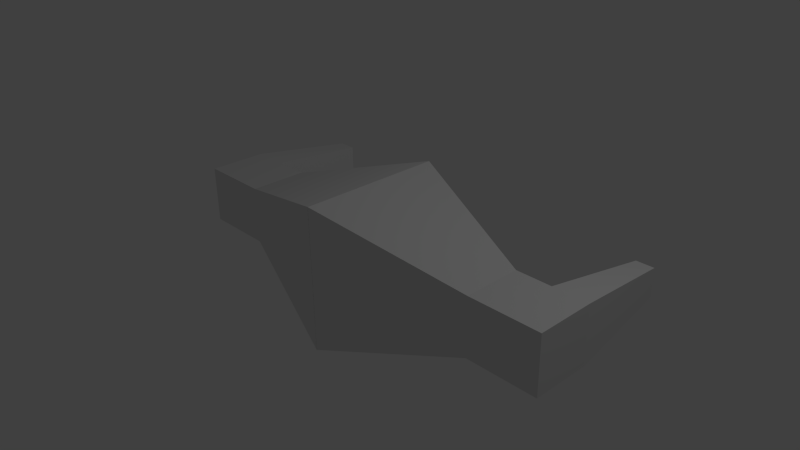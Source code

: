 # Source: player.blend  (saved by Blender 2.75.0; exported with 4.5.12 LTS)
import bpy
from mathutils import Matrix  # noqa: F401  (used for matrix-valued properties, if any)

bpy.ops.wm.read_factory_settings(use_empty=True)
scene = bpy.context.scene
scene.name = 'Scene'

# ---- collections
col_collection_1 = bpy.data.collections.new('Collection 1'); scene.collection.children.link(col_collection_1)

# ---- materials (node trees are filled in below, after node groups)
mat_material = bpy.data.materials.new('Material')
mat_material.alpha_threshold = 0.0
mat_material.use_transparent_shadow = False
mat_material.roughness = 0.5
mat_material.line_color = (0.0, 0.0, 0.0, 1.0)

# ---- material node trees

# ---- world
world_world = bpy.data.worlds.new('World'); scene.world = world_world
world_world.color = (0.05088, 0.05088, 0.05088)
world_world.use_sun_shadow = False
world_world.sun_shadow_jitter_overblur = 0.0
world_world.cycles.sampling_method = 'MANUAL'
world_world.cycles.sample_map_resolution = 256

# ---- cameras
cam_camera = bpy.data.cameras.new('Camera')
cam_camera.clip_end = 100.0
cam_camera.lens = 35.0
cam_camera.sensor_width = 32.0
cam_camera.sensor_height = 18.0
cam_camera.ortho_scale = 7.314
cam_camera.dof.focus_distance = 0.0
cam_camera.dof.aperture_fstop = 128.0

# ---- lights
light_lamp = bpy.data.lights.new('Lamp', 'POINT')
light_lamp.transmission_factor = 0.0
light_lamp.cutoff_distance = 30.0
light_lamp.energy = 100.0
light_lamp.shadow_buffer_clip_start = 1.001
light_lamp.shadow_soft_size = 0.1
light_lamp.shadow_maximum_resolution = 0.006
light_lamp.use_absolute_resolution = True
light_lamp.cycles.use_multiple_importance_sampling = False

# ---- meshes
me_cube = bpy.data.meshes.new('Cube')
me_cube.from_pydata([(2.001, 0.4087, -0.4087), (2.001, -0.4087, -0.4087), (0.001037, -1.0, -1.0), (0.001038, 1.0, -1.0), (2.001, 0.4087, 0.4087), (2.001, -0.4087, 0.4087), (0.001037, -1.0, 1.0), (0.001038, 1.0, 1.0), (3.022, 0.4087, -0.4087), (3.022, -0.4087, -0.4087), (3.022, 0.4087, 0.4087), (3.022, -0.4087, 0.4087), (2.001, 0.4087, 0.0), (3.022, 0.4087, 1.49e-07), (2.512, 0.4087, 0.4087), (2.512, 0.4087, -0.4087), (2.512, 0.4087, 7.451e-08), (2.895, 1.908, -0.2056), (2.895, 1.908, 0.2056), (2.895, 1.908, 4.559e-07), (2.638, 1.908, 0.2056), (2.638, 1.908, -0.2056), (2.638, 1.908, 4.184e-07)], [], [(0, 1, 2, 3), (4, 7, 6, 5), (4, 5, 11, 10, 14), (1, 5, 6, 2), (2, 6, 7, 3), (4, 12, 0, 3, 7), (8, 13, 10, 11, 9), (5, 1, 9, 11), (8, 15, 21, 17), (1, 0, 15, 8, 9), (16, 14, 20, 22), (0, 12, 16, 15), (12, 4, 14, 16), (22, 20, 18, 19), (21, 22, 19, 17), (13, 8, 17, 19), (15, 16, 22, 21), (10, 13, 19, 18), (14, 10, 18, 20)])
me_cube.materials.append(mat_material)
me_cube.use_remesh_preserve_volume = False
me_cube.use_remesh_preserve_attributes = False
me_cube.use_mirror_vertex_groups = False
me_cube.update()

# ---- objects
ob_cube = bpy.data.objects.new('Cube', me_cube)
ob_lamp = bpy.data.objects.new('Lamp', light_lamp)
ob_camera = bpy.data.objects.new('Camera', cam_camera)

# ---- transforms, parenting, visibility, modifiers, constraints
ob_cube.location = (0.0, 0.0, 0.0)
ob_cube.lock_rotations_4d = False
ob_cube.empty_display_type = 'ARROWS'
ob_cube.lineart.crease_threshold = 0.0
_m = ob_cube.modifiers.new('Mirror', 'MIRROR')
ob_lamp.location = (4.076, 1.005, 5.904)
ob_lamp.rotation_euler = (0.6503, 0.05522, 1.866)
ob_lamp.lock_rotations_4d = False
ob_lamp.empty_display_type = 'ARROWS'
ob_lamp.color = (0.0, 0.0, 0.0, 0.0)
ob_lamp.lineart.crease_threshold = 0.0
ob_camera.location = (7.481, -6.508, 5.344)
ob_camera.rotation_euler = (1.109, 0.01082, 0.8149)
ob_camera.lock_rotations_4d = False
ob_camera.empty_display_type = 'ARROWS'
ob_camera.color = (0.0, 0.0, 0.0, 0.0)
ob_camera.display_type = 'WIRE'
ob_camera.lineart.crease_threshold = 0.0

# ---- collection membership
col_collection_1.objects.link(ob_cube)
col_collection_1.objects.link(ob_lamp)
col_collection_1.objects.link(ob_camera)

# ---- scene / render settings (as saved in the file)
scene.camera = ob_camera
scene.frame_start = 1; scene.frame_end = 250; scene.frame_set(1)
scene.render.engine = 'BLENDER_EEVEE_NEXT'
scene.render.resolution_percentage = 50
scene.render.dither_intensity = 0.0
scene.cycles.use_denoising = False
scene.cycles.samples = 10
scene.cycles.sampling_pattern = 'TABULATED_SOBOL'
scene.cycles.light_sampling_threshold = 0.0
scene.cycles.use_adaptive_sampling = False
scene.cycles.use_light_tree = False
scene.cycles.blur_glossy = 0.0
scene.cycles.pixel_filter_type = 'GAUSSIAN'
scene.cycles.sample_clamp_indirect = 0.0
scene.view_settings.view_transform = 'Standard'
bpy.context.view_layer.update()
